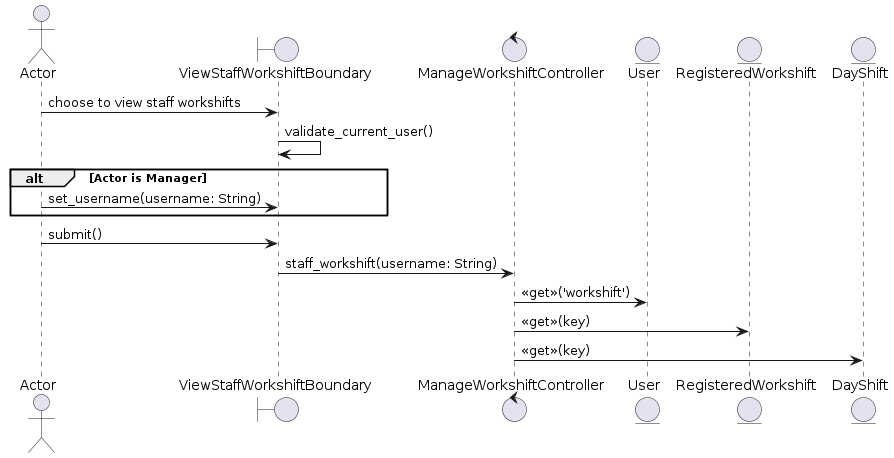

The diagram above was rendered by PlantUML. Its source (embedded in the PNG):
@startuml

actor Actor as A1
boundary ViewStaffWorkshiftBoundary as B1
control ManageWorkshiftController as C
entity User as E1
entity RegisteredWorkshift as E2
entity DayShift as E3

A1 -> B1: choose to view staff workshifts
B1 -> B1: validate_current_user()

alt Actor is Manager
    A1 -> B1: set_username(username: String)
end

A1 -> B1: submit()
B1 -> C: staff_workshift(username: String)
C -> E1: <<get>>('workshift')
C -> E2: <<get>>(key)
C -> E3: <<get>>(key)

@enduml